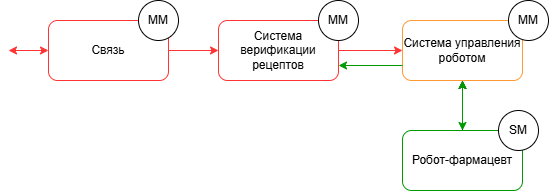

The diagram above was exported from draw.io. Its source (the exported page's mxGraphModel, read from the mxfile embedded in the PNG):
<mxGraphModel dx="772" dy="598" grid="1" gridSize="10" guides="1" tooltips="1" connect="1" arrows="1" fold="1" page="1" pageScale="1" pageWidth="827" pageHeight="1169" math="0" shadow="0">
  <root>
    <mxCell id="0" />
    <mxCell id="1" parent="0" />
    <mxCell id="76CfyYKmIWMo5RX4YL9D-7" value="Система управления роботом" style="rounded=1;whiteSpace=wrap;html=1;strokeColor=light-dark(#FF9933,#FFFFFF);" vertex="1" parent="1">
      <mxGeometry x="414" y="140" width="120" height="60" as="geometry" />
    </mxCell>
    <mxCell id="76CfyYKmIWMo5RX4YL9D-28" value="" style="edgeStyle=orthogonalEdgeStyle;rounded=0;orthogonalLoop=1;jettySize=auto;html=1;" edge="1" parent="1" source="76CfyYKmIWMo5RX4YL9D-8" target="76CfyYKmIWMo5RX4YL9D-7">
      <mxGeometry relative="1" as="geometry" />
    </mxCell>
    <mxCell id="76CfyYKmIWMo5RX4YL9D-8" value="Робот-фармацевт" style="rounded=1;whiteSpace=wrap;html=1;strokeColor=light-dark(#009900,#FFFFFF);" vertex="1" parent="1">
      <mxGeometry x="414" y="250" width="120" height="60" as="geometry" />
    </mxCell>
    <mxCell id="76CfyYKmIWMo5RX4YL9D-15" value="Связь" style="rounded=1;whiteSpace=wrap;html=1;strokeColor=light-dark(#FF3333,#CC0000);" vertex="1" parent="1">
      <mxGeometry x="60" y="140" width="120" height="60" as="geometry" />
    </mxCell>
    <mxCell id="76CfyYKmIWMo5RX4YL9D-16" value="" style="endArrow=classic;startArrow=classic;html=1;rounded=0;exitX=0;exitY=0.5;exitDx=0;exitDy=0;strokeColor=light-dark(#FF3333,#CC0000);" edge="1" parent="1" source="76CfyYKmIWMo5RX4YL9D-15">
      <mxGeometry width="50" height="50" relative="1" as="geometry">
        <mxPoint x="190" y="250" as="sourcePoint" />
        <mxPoint x="20" y="170" as="targetPoint" />
      </mxGeometry>
    </mxCell>
    <mxCell id="76CfyYKmIWMo5RX4YL9D-20" value="Система верификации рецептов" style="rounded=1;whiteSpace=wrap;html=1;strokeColor=light-dark(#FF3333,#CC0000);" vertex="1" parent="1">
      <mxGeometry x="230" y="140" width="120" height="60" as="geometry" />
    </mxCell>
    <mxCell id="76CfyYKmIWMo5RX4YL9D-21" value="" style="endArrow=classic;html=1;rounded=0;exitX=1;exitY=0.5;exitDx=0;exitDy=0;entryX=0;entryY=0.5;entryDx=0;entryDy=0;strokeColor=light-dark(#FF3333,#CC0000);" edge="1" parent="1" source="76CfyYKmIWMo5RX4YL9D-15" target="76CfyYKmIWMo5RX4YL9D-20">
      <mxGeometry width="50" height="50" relative="1" as="geometry">
        <mxPoint x="320" y="250" as="sourcePoint" />
        <mxPoint x="370" y="200" as="targetPoint" />
      </mxGeometry>
    </mxCell>
    <mxCell id="76CfyYKmIWMo5RX4YL9D-23" value="" style="endArrow=classic;startArrow=classic;html=1;rounded=0;entryX=0.5;entryY=1;entryDx=0;entryDy=0;exitX=0.5;exitY=0;exitDx=0;exitDy=0;strokeColor=light-dark(#009900,#FFFFFF);" edge="1" parent="1" source="76CfyYKmIWMo5RX4YL9D-8" target="76CfyYKmIWMo5RX4YL9D-7">
      <mxGeometry width="50" height="50" relative="1" as="geometry">
        <mxPoint x="320" y="250" as="sourcePoint" />
        <mxPoint x="370" y="200" as="targetPoint" />
      </mxGeometry>
    </mxCell>
    <mxCell id="76CfyYKmIWMo5RX4YL9D-24" value="MM" style="ellipse;whiteSpace=wrap;html=1;aspect=fixed;" vertex="1" parent="1">
      <mxGeometry x="150" y="120" width="40" height="40" as="geometry" />
    </mxCell>
    <mxCell id="76CfyYKmIWMo5RX4YL9D-25" value="MM" style="ellipse;whiteSpace=wrap;html=1;aspect=fixed;" vertex="1" parent="1">
      <mxGeometry x="330" y="120" width="40" height="40" as="geometry" />
    </mxCell>
    <mxCell id="76CfyYKmIWMo5RX4YL9D-26" value="SM" style="ellipse;whiteSpace=wrap;html=1;aspect=fixed;" vertex="1" parent="1">
      <mxGeometry x="510" y="230" width="40" height="40" as="geometry" />
    </mxCell>
    <mxCell id="76CfyYKmIWMo5RX4YL9D-27" value="MM" style="ellipse;whiteSpace=wrap;html=1;aspect=fixed;" vertex="1" parent="1">
      <mxGeometry x="520" y="120" width="40" height="40" as="geometry" />
    </mxCell>
    <mxCell id="76CfyYKmIWMo5RX4YL9D-29" value="" style="endArrow=classic;html=1;rounded=0;exitX=1;exitY=0.5;exitDx=0;exitDy=0;entryX=0;entryY=0.5;entryDx=0;entryDy=0;strokeColor=light-dark(#FF3333,#CC0000);" edge="1" parent="1" source="76CfyYKmIWMo5RX4YL9D-20" target="76CfyYKmIWMo5RX4YL9D-7">
      <mxGeometry width="50" height="50" relative="1" as="geometry">
        <mxPoint x="350" y="260" as="sourcePoint" />
        <mxPoint x="400" y="210" as="targetPoint" />
      </mxGeometry>
    </mxCell>
    <mxCell id="76CfyYKmIWMo5RX4YL9D-30" value="" style="endArrow=classic;html=1;rounded=0;entryX=1;entryY=0.75;entryDx=0;entryDy=0;exitX=0;exitY=0.75;exitDx=0;exitDy=0;strokeColor=light-dark(#009900,#FFFFFF);" edge="1" parent="1" source="76CfyYKmIWMo5RX4YL9D-7" target="76CfyYKmIWMo5RX4YL9D-20">
      <mxGeometry width="50" height="50" relative="1" as="geometry">
        <mxPoint x="350" y="260" as="sourcePoint" />
        <mxPoint x="400" y="210" as="targetPoint" />
      </mxGeometry>
    </mxCell>
  </root>
</mxGraphModel>